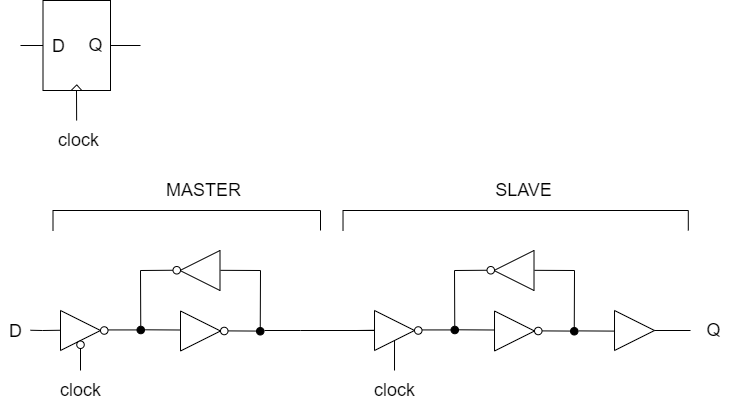

The diagram above was exported from draw.io. Its source (the exported page's mxGraphModel, read from the mxfile embedded in the PNG):
<mxGraphModel dx="969" dy="836" grid="1" gridSize="10" guides="1" tooltips="1" connect="1" arrows="1" fold="1" page="1" pageScale="1" pageWidth="827" pageHeight="1169" math="0" shadow="0">
  <root>
    <mxCell id="0" />
    <mxCell id="1" parent="0" />
    <mxCell id="rqyMOPuQoCURW_WgZdys-1" value="" style="group" vertex="1" connectable="0" parent="1">
      <mxGeometry x="39.99" y="90" width="120.01" height="120" as="geometry" />
    </mxCell>
    <mxCell id="rqyMOPuQoCURW_WgZdys-2" value="" style="endArrow=none;html=1;rounded=0;exitX=1;exitY=0.5;exitDx=0;exitDy=0;" edge="1" parent="rqyMOPuQoCURW_WgZdys-1" source="rqyMOPuQoCURW_WgZdys-5">
      <mxGeometry width="50" height="50" relative="1" as="geometry">
        <mxPoint x="180.01249989583772" y="60" as="sourcePoint" />
        <mxPoint x="120.01" y="45" as="targetPoint" />
      </mxGeometry>
    </mxCell>
    <mxCell id="rqyMOPuQoCURW_WgZdys-3" value="" style="endArrow=none;html=1;rounded=0;exitX=1.122;exitY=0.575;exitDx=0;exitDy=0;exitPerimeter=0;" edge="1" parent="rqyMOPuQoCURW_WgZdys-1">
      <mxGeometry width="50" height="50" relative="1" as="geometry">
        <mxPoint y="45" as="sourcePoint" />
        <mxPoint x="30.006250156243492" y="45" as="targetPoint" />
      </mxGeometry>
    </mxCell>
    <mxCell id="rqyMOPuQoCURW_WgZdys-4" value="" style="group" vertex="1" connectable="0" parent="rqyMOPuQoCURW_WgZdys-1">
      <mxGeometry x="22.50593766926378" width="67.5028123828174" height="90" as="geometry" />
    </mxCell>
    <mxCell id="rqyMOPuQoCURW_WgZdys-5" value="" style="rounded=0;whiteSpace=wrap;html=1;" vertex="1" parent="rqyMOPuQoCURW_WgZdys-4">
      <mxGeometry width="67.49894525574545" height="90" as="geometry" />
    </mxCell>
    <mxCell id="rqyMOPuQoCURW_WgZdys-6" value="" style="endArrow=none;html=1;rounded=0;" edge="1" parent="rqyMOPuQoCURW_WgZdys-4">
      <mxGeometry width="50" height="50" relative="1" as="geometry">
        <mxPoint x="28.12456052322728" y="90" as="sourcePoint" />
        <mxPoint x="33.74947262787273" y="84.375" as="targetPoint" />
      </mxGeometry>
    </mxCell>
    <mxCell id="rqyMOPuQoCURW_WgZdys-7" value="" style="endArrow=none;html=1;rounded=0;exitX=0.574;exitY=0.999;exitDx=0;exitDy=0;exitPerimeter=0;" edge="1" parent="rqyMOPuQoCURW_WgZdys-4" source="rqyMOPuQoCURW_WgZdys-5">
      <mxGeometry width="50" height="50" relative="1" as="geometry">
        <mxPoint x="33.74947262787273" y="95.625" as="sourcePoint" />
        <mxPoint x="33.74947262787273" y="84.375" as="targetPoint" />
      </mxGeometry>
    </mxCell>
    <mxCell id="rqyMOPuQoCURW_WgZdys-8" value="&lt;font style=&quot;font-size: 18px&quot;&gt;D&lt;/font&gt;" style="text;html=1;resizable=0;autosize=1;align=center;verticalAlign=middle;points=[];fillColor=none;strokeColor=none;rounded=0;" vertex="1" parent="rqyMOPuQoCURW_WgZdys-4">
      <mxGeometry x="0.4999296837163705" y="35.91346153846153" width="30" height="20" as="geometry" />
    </mxCell>
    <mxCell id="rqyMOPuQoCURW_WgZdys-9" value="&lt;font style=&quot;font-size: 18px&quot;&gt;Q&lt;/font&gt;" style="text;html=1;resizable=0;autosize=1;align=center;verticalAlign=middle;points=[];fillColor=none;strokeColor=none;rounded=0;" vertex="1" parent="rqyMOPuQoCURW_WgZdys-4">
      <mxGeometry x="37.18965324089323" y="35.34615384615384" width="30" height="20" as="geometry" />
    </mxCell>
    <mxCell id="rqyMOPuQoCURW_WgZdys-10" value="" style="endArrow=none;html=1;rounded=0;" edge="1" parent="rqyMOPuQoCURW_WgZdys-1">
      <mxGeometry width="50" height="50" relative="1" as="geometry">
        <mxPoint x="56.01" y="90" as="sourcePoint" />
        <mxPoint x="56.15233948585477" y="120" as="targetPoint" />
      </mxGeometry>
    </mxCell>
    <mxCell id="rqyMOPuQoCURW_WgZdys-12" value="&lt;font style=&quot;font-size: 18px&quot;&gt;clock&lt;/font&gt;" style="text;html=1;resizable=0;autosize=1;align=center;verticalAlign=middle;points=[];fillColor=none;strokeColor=none;rounded=0;" vertex="1" parent="1">
      <mxGeometry x="68" y="220" width="60" height="20" as="geometry" />
    </mxCell>
    <mxCell id="rqyMOPuQoCURW_WgZdys-13" value="" style="triangle;whiteSpace=wrap;html=1;fontSize=18;" vertex="1" parent="1">
      <mxGeometry x="80" y="400" width="40" height="40" as="geometry" />
    </mxCell>
    <mxCell id="rqyMOPuQoCURW_WgZdys-14" value="" style="ellipse;whiteSpace=wrap;html=1;aspect=fixed;" vertex="1" parent="1">
      <mxGeometry x="119.99718761718262" y="416.25" width="7.5" height="7.5" as="geometry" />
    </mxCell>
    <mxCell id="rqyMOPuQoCURW_WgZdys-15" value="" style="ellipse;whiteSpace=wrap;html=1;aspect=fixed;" vertex="1" parent="1">
      <mxGeometry x="96.24718761718262" y="430.5" width="7.5" height="7.5" as="geometry" />
    </mxCell>
    <mxCell id="rqyMOPuQoCURW_WgZdys-16" value="" style="endArrow=none;html=1;rounded=0;exitX=1;exitY=0.5;exitDx=0;exitDy=0;" edge="1" parent="1">
      <mxGeometry width="50" height="50" relative="1" as="geometry">
        <mxPoint x="127.49488292500916" y="419.43000000000006" as="sourcePoint" />
        <mxPoint x="157.5" y="419.43000000000006" as="targetPoint" />
      </mxGeometry>
    </mxCell>
    <mxCell id="rqyMOPuQoCURW_WgZdys-17" value="" style="endArrow=none;html=1;rounded=0;exitX=0.5;exitY=1;exitDx=0;exitDy=0;" edge="1" parent="1" source="rqyMOPuQoCURW_WgZdys-15">
      <mxGeometry width="50" height="50" relative="1" as="geometry">
        <mxPoint x="138.00488292500916" y="429.76" as="sourcePoint" />
        <mxPoint x="100" y="460" as="targetPoint" />
      </mxGeometry>
    </mxCell>
    <mxCell id="rqyMOPuQoCURW_WgZdys-18" value="" style="endArrow=none;html=1;rounded=0;exitX=1;exitY=0.5;exitDx=0;exitDy=0;" edge="1" parent="1">
      <mxGeometry width="50" height="50" relative="1" as="geometry">
        <mxPoint x="49.994882925009165" y="419.76" as="sourcePoint" />
        <mxPoint x="80" y="419.76" as="targetPoint" />
        <Array as="points">
          <mxPoint x="61.989999999999995" y="420" />
        </Array>
      </mxGeometry>
    </mxCell>
    <mxCell id="rqyMOPuQoCURW_WgZdys-19" value="&lt;font style=&quot;font-size: 18px&quot;&gt;D&lt;/font&gt;" style="text;html=1;resizable=0;autosize=1;align=center;verticalAlign=middle;points=[];fillColor=none;strokeColor=none;rounded=0;" vertex="1" parent="1">
      <mxGeometry x="20" y="410.5" width="30" height="20" as="geometry" />
    </mxCell>
    <mxCell id="rqyMOPuQoCURW_WgZdys-20" value="" style="ellipse;whiteSpace=wrap;html=1;aspect=fixed;fillColor=#000000;" vertex="1" parent="1">
      <mxGeometry x="156.49718761718262" y="415.75" width="7.5" height="7.5" as="geometry" />
    </mxCell>
    <mxCell id="rqyMOPuQoCURW_WgZdys-21" value="" style="endArrow=none;html=1;rounded=0;exitX=1;exitY=0.5;exitDx=0;exitDy=0;entryX=0;entryY=0.5;entryDx=0;entryDy=0;" edge="1" parent="1">
      <mxGeometry width="50" height="50" relative="1" as="geometry">
        <mxPoint x="163.99488292500916" y="419.29999999999995" as="sourcePoint" />
        <mxPoint x="200" y="419.5" as="targetPoint" />
      </mxGeometry>
    </mxCell>
    <mxCell id="rqyMOPuQoCURW_WgZdys-22" value="" style="triangle;whiteSpace=wrap;html=1;fontSize=18;" vertex="1" parent="1">
      <mxGeometry x="200" y="400.5" width="40" height="40" as="geometry" />
    </mxCell>
    <mxCell id="rqyMOPuQoCURW_WgZdys-23" value="" style="ellipse;whiteSpace=wrap;html=1;aspect=fixed;" vertex="1" parent="1">
      <mxGeometry x="239.99718761718262" y="416.75" width="7.5" height="7.5" as="geometry" />
    </mxCell>
    <mxCell id="rqyMOPuQoCURW_WgZdys-24" value="" style="group;rotation=-180;" vertex="1" connectable="0" parent="1">
      <mxGeometry x="192.5" y="340" width="47.49718761718262" height="40" as="geometry" />
    </mxCell>
    <mxCell id="rqyMOPuQoCURW_WgZdys-25" value="" style="triangle;whiteSpace=wrap;html=1;fontSize=18;rotation=-180;" vertex="1" parent="rqyMOPuQoCURW_WgZdys-24">
      <mxGeometry x="7" width="40" height="40" as="geometry" />
    </mxCell>
    <mxCell id="rqyMOPuQoCURW_WgZdys-26" value="" style="ellipse;whiteSpace=wrap;html=1;aspect=fixed;rotation=-180;" vertex="1" parent="rqyMOPuQoCURW_WgZdys-24">
      <mxGeometry y="16" width="7.5" height="7.5" as="geometry" />
    </mxCell>
    <mxCell id="rqyMOPuQoCURW_WgZdys-27" value="" style="endArrow=none;html=1;rounded=0;exitX=0.5;exitY=0;exitDx=0;exitDy=0;" edge="1" parent="1" source="rqyMOPuQoCURW_WgZdys-20">
      <mxGeometry width="50" height="50" relative="1" as="geometry">
        <mxPoint x="173.99488292500916" y="430.29999999999984" as="sourcePoint" />
        <mxPoint x="160" y="360" as="targetPoint" />
      </mxGeometry>
    </mxCell>
    <mxCell id="rqyMOPuQoCURW_WgZdys-28" value="" style="endArrow=none;html=1;rounded=0;entryX=1;entryY=0.5;entryDx=0;entryDy=0;" edge="1" parent="1" target="rqyMOPuQoCURW_WgZdys-26">
      <mxGeometry width="50" height="50" relative="1" as="geometry">
        <mxPoint x="160" y="360" as="sourcePoint" />
        <mxPoint x="210" y="429.5" as="targetPoint" />
      </mxGeometry>
    </mxCell>
    <mxCell id="rqyMOPuQoCURW_WgZdys-29" value="" style="endArrow=none;html=1;rounded=0;exitX=1;exitY=0.5;exitDx=0;exitDy=0;entryX=0;entryY=0.5;entryDx=0;entryDy=0;" edge="1" parent="1">
      <mxGeometry width="50" height="50" relative="1" as="geometry">
        <mxPoint x="247.49488292500916" y="420.39999999999986" as="sourcePoint" />
        <mxPoint x="283.5" y="420.5999999999999" as="targetPoint" />
      </mxGeometry>
    </mxCell>
    <mxCell id="rqyMOPuQoCURW_WgZdys-30" value="" style="endArrow=none;html=1;rounded=0;exitX=1;exitY=0.5;exitDx=0;exitDy=0;" edge="1" parent="1">
      <mxGeometry width="50" height="50" relative="1" as="geometry">
        <mxPoint x="239.99488292500916" y="359.8299999999999" as="sourcePoint" />
        <mxPoint x="280" y="360" as="targetPoint" />
      </mxGeometry>
    </mxCell>
    <mxCell id="rqyMOPuQoCURW_WgZdys-31" value="" style="ellipse;whiteSpace=wrap;html=1;aspect=fixed;fillColor=#000000;" vertex="1" parent="1">
      <mxGeometry x="276" y="417" width="7.5" height="7.5" as="geometry" />
    </mxCell>
    <mxCell id="rqyMOPuQoCURW_WgZdys-32" value="" style="endArrow=none;html=1;rounded=0;entryX=0.5;entryY=0;entryDx=0;entryDy=0;" edge="1" parent="1" target="rqyMOPuQoCURW_WgZdys-31">
      <mxGeometry width="50" height="50" relative="1" as="geometry">
        <mxPoint x="280" y="360" as="sourcePoint" />
        <mxPoint x="280" y="410" as="targetPoint" />
      </mxGeometry>
    </mxCell>
    <mxCell id="rqyMOPuQoCURW_WgZdys-34" value="" style="endArrow=none;html=1;rounded=0;exitX=1;exitY=0.5;exitDx=0;exitDy=0;entryX=0;entryY=0.5;entryDx=0;entryDy=0;" edge="1" parent="1">
      <mxGeometry width="50" height="50" relative="1" as="geometry">
        <mxPoint x="283.99488292500905" y="420" as="sourcePoint" />
        <mxPoint x="320" y="420" as="targetPoint" />
      </mxGeometry>
    </mxCell>
    <mxCell id="rqyMOPuQoCURW_WgZdys-35" value="&lt;font style=&quot;font-size: 18px&quot;&gt;clock&lt;/font&gt;" style="text;html=1;resizable=0;autosize=1;align=center;verticalAlign=middle;points=[];fillColor=none;strokeColor=none;rounded=0;" vertex="1" parent="1">
      <mxGeometry x="70" y="470" width="60" height="20" as="geometry" />
    </mxCell>
    <mxCell id="rqyMOPuQoCURW_WgZdys-36" value="" style="endArrow=none;html=1;rounded=0;entryX=0;entryY=0.5;entryDx=0;entryDy=0;" edge="1" parent="1">
      <mxGeometry width="50" height="50" relative="1" as="geometry">
        <mxPoint x="320" y="420" as="sourcePoint" />
        <mxPoint x="396.01" y="420" as="targetPoint" />
      </mxGeometry>
    </mxCell>
    <mxCell id="rqyMOPuQoCURW_WgZdys-37" value="&lt;font style=&quot;font-size: 18px&quot;&gt;Q&lt;/font&gt;" style="text;html=1;resizable=0;autosize=1;align=center;verticalAlign=middle;points=[];fillColor=none;strokeColor=none;rounded=0;" vertex="1" parent="1">
      <mxGeometry x="718" y="410" width="30" height="20" as="geometry" />
    </mxCell>
    <mxCell id="rqyMOPuQoCURW_WgZdys-38" value="" style="triangle;whiteSpace=wrap;html=1;fontSize=18;" vertex="1" parent="1">
      <mxGeometry x="394.01" y="400" width="40" height="40" as="geometry" />
    </mxCell>
    <mxCell id="rqyMOPuQoCURW_WgZdys-39" value="" style="ellipse;whiteSpace=wrap;html=1;aspect=fixed;" vertex="1" parent="1">
      <mxGeometry x="434.0071876171826" y="416.25" width="7.5" height="7.5" as="geometry" />
    </mxCell>
    <mxCell id="rqyMOPuQoCURW_WgZdys-41" value="" style="endArrow=none;html=1;rounded=0;exitX=1;exitY=0.5;exitDx=0;exitDy=0;" edge="1" parent="1">
      <mxGeometry width="50" height="50" relative="1" as="geometry">
        <mxPoint x="441.50488292500916" y="419.43000000000006" as="sourcePoint" />
        <mxPoint x="471.51" y="419.43000000000006" as="targetPoint" />
      </mxGeometry>
    </mxCell>
    <mxCell id="rqyMOPuQoCURW_WgZdys-42" value="" style="endArrow=none;html=1;rounded=0;exitX=0.5;exitY=1;exitDx=0;exitDy=0;" edge="1" parent="1" source="rqyMOPuQoCURW_WgZdys-38">
      <mxGeometry width="50" height="50" relative="1" as="geometry">
        <mxPoint x="414.0071876171826" y="438" as="sourcePoint" />
        <mxPoint x="414.01" y="460" as="targetPoint" />
      </mxGeometry>
    </mxCell>
    <mxCell id="rqyMOPuQoCURW_WgZdys-43" value="" style="endArrow=none;html=1;rounded=0;" edge="1" parent="1">
      <mxGeometry width="50" height="50" relative="1" as="geometry">
        <mxPoint x="364" y="420" as="sourcePoint" />
        <mxPoint x="394.01" y="419.76" as="targetPoint" />
        <Array as="points">
          <mxPoint x="376" y="420" />
        </Array>
      </mxGeometry>
    </mxCell>
    <mxCell id="rqyMOPuQoCURW_WgZdys-44" value="" style="ellipse;whiteSpace=wrap;html=1;aspect=fixed;fillColor=#000000;" vertex="1" parent="1">
      <mxGeometry x="470.5071876171826" y="415.75" width="7.5" height="7.5" as="geometry" />
    </mxCell>
    <mxCell id="rqyMOPuQoCURW_WgZdys-45" value="" style="endArrow=none;html=1;rounded=0;exitX=1;exitY=0.5;exitDx=0;exitDy=0;entryX=0;entryY=0.5;entryDx=0;entryDy=0;" edge="1" parent="1">
      <mxGeometry width="50" height="50" relative="1" as="geometry">
        <mxPoint x="478.00488292500916" y="419.29999999999995" as="sourcePoint" />
        <mxPoint x="514.01" y="419.5" as="targetPoint" />
      </mxGeometry>
    </mxCell>
    <mxCell id="rqyMOPuQoCURW_WgZdys-46" value="" style="triangle;whiteSpace=wrap;html=1;fontSize=18;" vertex="1" parent="1">
      <mxGeometry x="514.01" y="400.5" width="40" height="40" as="geometry" />
    </mxCell>
    <mxCell id="rqyMOPuQoCURW_WgZdys-47" value="" style="ellipse;whiteSpace=wrap;html=1;aspect=fixed;" vertex="1" parent="1">
      <mxGeometry x="554.0071876171826" y="416.75" width="7.5" height="7.5" as="geometry" />
    </mxCell>
    <mxCell id="rqyMOPuQoCURW_WgZdys-48" value="" style="group;rotation=-180;" vertex="1" connectable="0" parent="1">
      <mxGeometry x="506.51" y="340" width="47.49718761718262" height="40" as="geometry" />
    </mxCell>
    <mxCell id="rqyMOPuQoCURW_WgZdys-49" value="" style="triangle;whiteSpace=wrap;html=1;fontSize=18;rotation=-180;" vertex="1" parent="rqyMOPuQoCURW_WgZdys-48">
      <mxGeometry x="7" width="40" height="40" as="geometry" />
    </mxCell>
    <mxCell id="rqyMOPuQoCURW_WgZdys-50" value="" style="ellipse;whiteSpace=wrap;html=1;aspect=fixed;rotation=-180;" vertex="1" parent="rqyMOPuQoCURW_WgZdys-48">
      <mxGeometry y="16" width="7.5" height="7.5" as="geometry" />
    </mxCell>
    <mxCell id="rqyMOPuQoCURW_WgZdys-51" value="" style="endArrow=none;html=1;rounded=0;exitX=0.5;exitY=0;exitDx=0;exitDy=0;" edge="1" parent="1" source="rqyMOPuQoCURW_WgZdys-44">
      <mxGeometry width="50" height="50" relative="1" as="geometry">
        <mxPoint x="488.00488292500916" y="430.29999999999984" as="sourcePoint" />
        <mxPoint x="474.01" y="360" as="targetPoint" />
      </mxGeometry>
    </mxCell>
    <mxCell id="rqyMOPuQoCURW_WgZdys-52" value="" style="endArrow=none;html=1;rounded=0;entryX=1;entryY=0.5;entryDx=0;entryDy=0;" edge="1" parent="1" target="rqyMOPuQoCURW_WgZdys-50">
      <mxGeometry width="50" height="50" relative="1" as="geometry">
        <mxPoint x="474.01" y="360" as="sourcePoint" />
        <mxPoint x="524.01" y="429.5" as="targetPoint" />
      </mxGeometry>
    </mxCell>
    <mxCell id="rqyMOPuQoCURW_WgZdys-53" value="" style="endArrow=none;html=1;rounded=0;exitX=1;exitY=0.5;exitDx=0;exitDy=0;entryX=0;entryY=0.5;entryDx=0;entryDy=0;" edge="1" parent="1">
      <mxGeometry width="50" height="50" relative="1" as="geometry">
        <mxPoint x="561.5048829250092" y="420.39999999999986" as="sourcePoint" />
        <mxPoint x="597.51" y="420.5999999999999" as="targetPoint" />
      </mxGeometry>
    </mxCell>
    <mxCell id="rqyMOPuQoCURW_WgZdys-54" value="" style="endArrow=none;html=1;rounded=0;exitX=1;exitY=0.5;exitDx=0;exitDy=0;" edge="1" parent="1">
      <mxGeometry width="50" height="50" relative="1" as="geometry">
        <mxPoint x="554.0048829250092" y="359.8299999999999" as="sourcePoint" />
        <mxPoint x="594.01" y="360" as="targetPoint" />
      </mxGeometry>
    </mxCell>
    <mxCell id="rqyMOPuQoCURW_WgZdys-55" value="" style="ellipse;whiteSpace=wrap;html=1;aspect=fixed;fillColor=#000000;" vertex="1" parent="1">
      <mxGeometry x="590.01" y="417" width="7.5" height="7.5" as="geometry" />
    </mxCell>
    <mxCell id="rqyMOPuQoCURW_WgZdys-56" value="" style="endArrow=none;html=1;rounded=0;entryX=0.5;entryY=0;entryDx=0;entryDy=0;" edge="1" parent="1" target="rqyMOPuQoCURW_WgZdys-55">
      <mxGeometry width="50" height="50" relative="1" as="geometry">
        <mxPoint x="594.01" y="360" as="sourcePoint" />
        <mxPoint x="594.01" y="410" as="targetPoint" />
      </mxGeometry>
    </mxCell>
    <mxCell id="rqyMOPuQoCURW_WgZdys-57" value="" style="triangle;whiteSpace=wrap;html=1;fontSize=18;" vertex="1" parent="1">
      <mxGeometry x="634.01" y="400" width="40" height="40" as="geometry" />
    </mxCell>
    <mxCell id="rqyMOPuQoCURW_WgZdys-58" value="" style="endArrow=none;html=1;rounded=0;exitX=1;exitY=0.5;exitDx=0;exitDy=0;entryX=0;entryY=0.5;entryDx=0;entryDy=0;" edge="1" parent="1">
      <mxGeometry width="50" height="50" relative="1" as="geometry">
        <mxPoint x="598.004882925009" y="420.39999999999986" as="sourcePoint" />
        <mxPoint x="634.01" y="420.5999999999999" as="targetPoint" />
      </mxGeometry>
    </mxCell>
    <mxCell id="rqyMOPuQoCURW_WgZdys-59" value="&lt;font style=&quot;font-size: 18px&quot;&gt;clock&lt;/font&gt;" style="text;html=1;resizable=0;autosize=1;align=center;verticalAlign=middle;points=[];fillColor=none;strokeColor=none;rounded=0;" vertex="1" parent="1">
      <mxGeometry x="384.01" y="470" width="60" height="20" as="geometry" />
    </mxCell>
    <mxCell id="rqyMOPuQoCURW_WgZdys-60" value="" style="endArrow=none;html=1;rounded=0;exitX=1;exitY=0.5;exitDx=0;exitDy=0;entryX=0;entryY=0.5;entryDx=0;entryDy=0;" edge="1" parent="1">
      <mxGeometry width="50" height="50" relative="1" as="geometry">
        <mxPoint x="674.014882925009" y="420" as="sourcePoint" />
        <mxPoint x="710.02" y="420" as="targetPoint" />
      </mxGeometry>
    </mxCell>
    <mxCell id="rqyMOPuQoCURW_WgZdys-61" value="" style="shape=partialRectangle;whiteSpace=wrap;html=1;bottom=1;right=1;left=1;top=0;fillColor=none;routingCenterX=-0.5;rotation=-180;" vertex="1" parent="1">
      <mxGeometry x="72.5" y="300" width="267.5" height="20" as="geometry" />
    </mxCell>
    <mxCell id="rqyMOPuQoCURW_WgZdys-63" value="&lt;font style=&quot;font-size: 18px&quot;&gt;MASTER&lt;/font&gt;" style="text;html=1;resizable=0;autosize=1;align=center;verticalAlign=middle;points=[];fillColor=none;strokeColor=none;rounded=0;" vertex="1" parent="1">
      <mxGeometry x="177.5" y="270" width="90" height="20" as="geometry" />
    </mxCell>
    <mxCell id="rqyMOPuQoCURW_WgZdys-64" value="" style="shape=partialRectangle;whiteSpace=wrap;html=1;bottom=1;right=1;left=1;top=0;fillColor=none;routingCenterX=-0.5;rotation=-180;" vertex="1" parent="1">
      <mxGeometry x="362.52" y="300" width="345.28" height="20" as="geometry" />
    </mxCell>
    <mxCell id="rqyMOPuQoCURW_WgZdys-65" value="&lt;span style=&quot;font-size: 18px&quot;&gt;SLAVE&lt;/span&gt;" style="text;html=1;resizable=0;autosize=1;align=center;verticalAlign=middle;points=[];fillColor=none;strokeColor=none;rounded=0;" vertex="1" parent="1">
      <mxGeometry x="507.64" y="270" width="70" height="20" as="geometry" />
    </mxCell>
  </root>
</mxGraphModel>